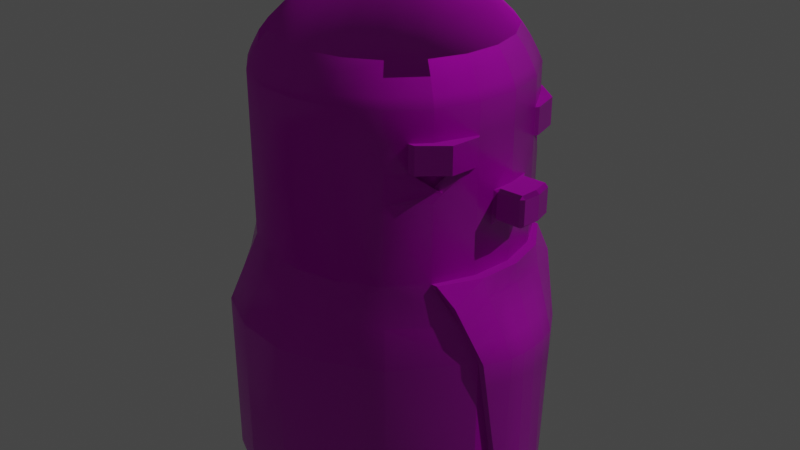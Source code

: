 # Source: statue.blend  (saved by Blender 2.92.15; exported with 4.5.12 LTS)
import bpy
from mathutils import Matrix  # noqa: F401  (used for matrix-valued properties, if any)

bpy.ops.wm.read_factory_settings(use_empty=True)
scene = bpy.context.scene
scene.name = 'Scene'

# ---- collections
col_collection = bpy.data.collections.new('Collection'); scene.collection.children.link(col_collection)

# ---- images (referenced by path relative to the original .blend; pixels are not part of the script)
import os
ASSET_DIR = os.environ.get("B2B_ASSET_DIR", "")  # directory of the original .blend (textures are referenced by path, not embedded)
HERE = os.path.dirname(os.path.abspath(__file__))  # packed textures are extracted next to this script under _unpacked/

def load_image(name, relpath, width, height, colorspace="sRGB"):
    """Load a texture the original file referenced (path relative to the .blend, or extracted next to this script)."""
    p = next((c for c in (os.path.join(HERE, relpath), os.path.join(ASSET_DIR, relpath)) if relpath and os.path.exists(c)), "")
    if p:
        img = bpy.data.images.load(p, check_existing=True)
        img.name = name
    else:  # same state as the original file: an image datablock whose file is absent (Cycles renders it pink)
        img = bpy.data.images.new(name, width, height)
        img.source = "FILE"
        img.filepath = "//" + (relpath or name)
    img.colorspace_settings.name = colorspace
    return img
img_rock001_2k_color_jpg = load_image('Rock001_2K_Color.jpg', 'Rock001_2K_Color.jpg', 1024, 1024, 'sRGB')
img_rock001_2k_roughness_jpg = load_image('Rock001_2K_Roughness.jpg', 'Rock001_2K_Roughness.jpg', 1024, 1024, 'Non-Color')
img_rock001_2k_normal_jpg = load_image('Rock001_2K_Normal.jpg', 'Rock001_2K_Normal.jpg', 1024, 1024, 'Non-Color')

# ---- materials (node trees are filled in below, after node groups)
mat_statue = bpy.data.materials.new('Statue')
mat_statue.use_transparent_shadow = False

# ---- node groups
ng_auto_smooth = bpy.data.node_groups.new('Auto Smooth', 'GeometryNodeTree')
_s = ng_auto_smooth.interface.new_socket(name='Geometry', in_out='OUTPUT', socket_type='NodeSocketGeometry')
_s = ng_auto_smooth.interface.new_socket(name='Geometry', in_out='INPUT', socket_type='NodeSocketGeometry')
_s = ng_auto_smooth.interface.new_socket(name='Angle', in_out='INPUT', socket_type='NodeSocketFloat')
_s.subtype = 'ANGLE'
_s.min_value = 0.0
_s.max_value = 3.142
ng_auto_smooth.is_modifier = True
_N = ng_auto_smooth.nodes; _L = ng_auto_smooth.links
n0 = _N.new('NodeGroupOutput'); n0.name = 'Group Output'; n0.location = (480, -100)
n1 = _N.new('NodeGroupInput'); n1.name = 'Group Input'; n1.location = (-420, -300)
n2 = _N.new('NodeGroupInput'); n2.name = 'Group Input.001'; n2.location = (-60, -100)
n3 = _N.new('GeometryNodeSetShadeSmooth'); n3.name = 'Set Shade Smooth'; n3.location = (120, -100)
n3.domain = 'EDGE'
n4 = _N.new('GeometryNodeSetShadeSmooth'); n4.name = 'Set Shade Smooth.001'; n4.location = (300, -100)
n5 = _N.new('GeometryNodeInputMeshEdgeAngle'); n5.name = 'Edge Angle'; n5.location = (-420, -220)
n6 = _N.new('GeometryNodeInputEdgeSmooth'); n6.name = 'Is Edge Smooth'; n6.location = (-60, -160)
n7 = _N.new('GeometryNodeInputShadeSmooth'); n7.name = 'Is Face Smooth'; n7.location = (-240, -340)
n8 = _N.new('FunctionNodeBooleanMath'); n8.name = 'Boolean Math'; n8.location = (-60, -220)
n9 = _N.new('FunctionNodeCompare'); n9.name = 'Compare'; n9.location = (-240, -180)
n9.operation = 'LESS_EQUAL'
_L.new(n5.outputs[0], n9.inputs[0])
_L.new(n4.outputs[0], n0.inputs[0])
_L.new(n1.outputs[1], n9.inputs[1])
_L.new(n9.outputs[0], n8.inputs[0])
_L.new(n7.outputs[0], n8.inputs[1])
_L.new(n2.outputs[0], n3.inputs[0])
_L.new(n6.outputs[0], n3.inputs[1])
_L.new(n3.outputs[0], n4.inputs[0])
_L.new(n8.outputs[0], n3.inputs[2])
n0.is_active_output = True

# ---- material node trees
mat_statue.use_nodes = True; mat_statue.node_tree.nodes.clear()
_N = mat_statue.node_tree.nodes; _L = mat_statue.node_tree.links
n0 = _N.new('NodeFrame'); n0.name = 'Frame'; n0.location = (-1270, 330)
n0.label = 'Mapping'
n0.width = 400
n1 = _N.new('NodeFrame'); n1.name = 'Frame.001'; n1.location = (-627, 530)
n1.label = 'Textures'
n1.width = 357
n2 = _N.new('ShaderNodeOutputMaterial'); n2.name = 'Material Output'; n2.location = (300, 300)
n3 = _N.new('ShaderNodeTexImage'); n3.name = 'Image Texture'; n3.location = (87, -30)
n3.label = 'Base Color'
n3.image = img_rock001_2k_color_jpg
n4 = _N.new('ShaderNodeTexImage'); n4.name = 'Image Texture.001'; n4.location = (87, -310)
n4.label = 'Roughness'
n4.image = img_rock001_2k_roughness_jpg
n5 = _N.new('ShaderNodeTexImage'); n5.name = 'Image Texture.002'; n5.location = (87, -590)
n5.label = 'Normal'
n5.image = img_rock001_2k_normal_jpg
n6 = _N.new('ShaderNodeNormalMap'); n6.name = 'Normal Map'; n6.location = (-240, -60)
n7 = _N.new('ShaderNodeMapping'); n7.name = 'Mapping'; n7.location = (230, -30)
n7.inputs[3].default_value = (3.0, 3.0, 1.0)
n8 = _N.new('NodeReroute'); n8.name = 'Reroute'; n8.location = (37, -485)
n8.width = 16
n8.socket_idname = 'NodeSocketVector'
n9 = _N.new('ShaderNodeTexCoord'); n9.name = 'Texture Coordinate'; n9.location = (30, -30)
n10 = _N.new('ShaderNodeBsdfPrincipled'); n10.name = 'Principled BSDF'; n10.location = (10, 300)
n10.distribution = 'GGX'
n10.subsurface_method = 'BURLEY'
n10.inputs[3].default_value = 1.45
n10.inputs[27].default_value = (0.0, 0.0, 0.0, 1.0)
n10.inputs[28].default_value = 1.0
n3.parent = n1
n4.parent = n1
n5.parent = n1
n7.parent = n0
n8.parent = n1
n9.parent = n0
_L.new(n10.outputs[0], n2.inputs[0])
_L.new(n3.outputs[0], n10.inputs[0])
_L.new(n4.outputs[0], n10.inputs[2])
_L.new(n5.outputs[0], n6.inputs[1])
_L.new(n6.outputs[0], n10.inputs[5])
_L.new(n8.outputs[0], n3.inputs[0])
_L.new(n8.outputs[0], n4.inputs[0])
_L.new(n8.outputs[0], n5.inputs[0])
_L.new(n7.outputs[0], n8.inputs[0])
_L.new(n9.outputs[2], n7.inputs[0])
n2.is_active_output = True

# ---- world
world_world = bpy.data.worlds.new('World'); scene.world = world_world
world_world.use_nodes = True; world_world.node_tree.nodes.clear()
_N = world_world.node_tree.nodes; _L = world_world.node_tree.links
n0 = _N.new('ShaderNodeOutputWorld'); n0.name = 'World Output'; n0.location = (300, 300)
n1 = _N.new('ShaderNodeBackground'); n1.name = 'Background'; n1.location = (10, 300)
n1.inputs[0].default_value = (0.05088, 0.05088, 0.05088, 1.0)
_L.new(n1.outputs[0], n0.inputs[0])
n0.is_active_output = True
world_world.color = (0.05088, 0.05088, 0.05088)
world_world.use_sun_shadow = False
world_world.sun_shadow_jitter_overblur = 0.0

# ---- lights
light_sun = bpy.data.lights.new('Sun', 'SUN')
light_sun.transmission_factor = 0.0
light_sun.energy = 1.0
light_sun.shadow_soft_size = 0.125

# ---- meshes
me_cylinder = bpy.data.meshes.new('Cylinder')
me_cylinder.from_pydata([(-0.07215, 1.154, -1.0), (0.2397, 1.088, -1.0), (0.6745, 0.8989, -1.0), (1.084, 0.4214, -1.0), (-1.098, 0.2324, -1.0), (-0.9866, 0.604, -1.0), (-0.8166, 0.8989, -1.0), (-0.4746, 1.088, -1.0), (0.0, 1.0, 0.7908), (0.309, 0.9511, 0.7908), (0.5878, 0.809, 0.7908), (0.809, 0.5878, 0.7908), (0.9511, 0.309, 0.7908), (-0.9511, 0.309, 0.7908), (-0.809, 0.5878, 0.7908), (-0.5878, 0.809, 0.7908), (-0.309, 0.9511, 0.7908), (0.309, 0.9511, 0.5742), (0.5878, 0.809, 0.5742), (0.809, 0.5878, 0.5742), (0.9511, 0.309, 0.5742), (-0.9511, 0.309, 0.5742), (-0.809, 0.5878, 0.5742), (-0.5878, 0.809, 0.5742), (-0.309, 0.9511, 0.5742), (0.0, 1.0, 0.5742), (1.003e-08, 0.9709, 0.8605), (5.072e-09, 0.9127, 0.9691), (0.282, 0.8681, 0.9691), (0.3, 0.9233, 0.8605), (0.5365, 0.7384, 0.9691), (0.5707, 0.7854, 0.8605), (0.7384, 0.5365, 0.9691), (0.7854, 0.5707, 0.8605), (0.8681, 0.282, 0.9691), (0.9233, 0.3, 0.8605), (-0.8681, 0.282, 0.9691), (-0.9233, 0.3, 0.8605), (-0.7384, 0.5365, 0.9691), (-0.7854, 0.5707, 0.8605), (-0.5365, 0.7384, 0.9691), (-0.5707, 0.7854, 0.8605), (-0.282, 0.8681, 0.9691), (-0.3, 0.9233, 0.8605), (0.309, 0.9511, 0.3733), (0.5878, 0.809, 0.3733), (0.8335, 0.5428, 0.3526), (0.9511, 0.309, 0.3733), (-0.9511, 0.309, 0.3733), (-0.809, 0.5878, 0.3733), (-0.5878, 0.809, 0.3733), (-0.309, 0.9511, 0.3733), (0.0, 1.0, 0.3733), (0.6984, 0.6984, 0.5742), (0.5878, 0.809, 0.4738), (0.6984, 0.6984, 0.3733), (0.6984, 0.6984, 0.4738), (0.7484, 0.6984, 0.5742), (0.929, 0.5485, 0.5742), (0.9678, 0.3349, 0.5742), (0.929, 0.5485, 0.4738), (0.929, 0.5485, 0.3733), (0.9678, 0.3349, 0.3733), (0.7484, 0.6984, 0.3733), (0.7484, 0.6984, 0.4738), (0.809, 0.5878, 0.1609), (0.9511, 0.309, 0.1609), (0.309, 0.9511, 0.1609), (0.5878, 0.809, 0.1609), (-0.9511, 0.309, 0.1609), (-0.809, 0.5878, 0.1609), (-0.5878, 0.809, 0.1609), (-0.309, 0.9511, 0.1609), (0.0, 1.0, 0.1609), (0.9246, 0.364, 0.3526), (0.7348, 0.6707, 0.3526), (0.8406, 0.529, 0.2212), (0.9511, 0.309, 0.2671), (0.88, 0.4484, 0.1609), (0.5878, 0.809, 0.2671), (0.88, 0.4484, 0.2671), (0.849, 0.5177, 0.3696), (0.6366, 0.6505, 0.353), (0.7353, 0.5226, 0.353), (0.7423, 0.5088, 0.2216), (0.8264, 0.3438, 0.353), (0.9511, 0.309, -0.07244), (1.003, 0.1312, 0.1609), (0.9988, 0.1545, 0.1376), (0.9834, 0.1794, 0.1609), (0.9949, 0.1312, -0.07244), (0.9719, 0.1775, -0.09576), (0.9909, 0.1545, -0.04912), (1.173, 0.1312, 0.1609), (1.197, 0.1315, 0.1376), (1.17, 0.1545, 0.1376), (1.173, 0.1312, -0.07244), (1.17, 0.1545, -0.04912), (1.197, 0.1315, -0.04912), (0.309, 0.9511, -0.4195), (0.5878, 0.809, -0.4195), (0.809, 0.5878, -0.4195), (-0.9511, 0.309, -0.4195), (-0.809, 0.5878, -0.4195), (-0.5878, 0.809, -0.4195), (-0.309, 0.9511, -0.4195), (0.0, 1.0, -0.4195), (0.9511, 0.309, -0.4195), (0.9733, 0.1683, -0.4195), (0.2613, 0.8043, 1.056), (-9.599e-09, 0.8457, 1.056), (0.4971, 0.6842, 1.056), (0.6842, 0.4971, 1.056), (0.8043, 0.2613, 1.056), (-0.8043, 0.2613, 1.056), (-0.6842, 0.4971, 1.056), (-0.4971, 0.6842, 1.056), (-0.2613, 0.8043, 1.056), (0.2397, 1.088, -2.3), (0.6745, 0.8989, -2.3), (-0.4746, 1.088, -2.3), (-0.07215, 1.154, -2.3), (-0.8166, 0.8989, -2.3), (1.149, 0.2324, -2.3), (1.171, 0.1171, -2.3), (-0.9866, 0.604, -2.3), (-1.098, 0.2324, -2.3), (1.084, 0.4214, -2.3), (0.8508, 0.5878, -0.4195), (1.128, 0.4214, -1.0), (1.23, 0.2324, -1.0), (1.021, 0.309, -0.4195), (1.252, 0.1171, -1.0), (1.043, 0.1683, -0.4195), (1.194, 0.2324, -2.3), (1.252, 0.1171, -2.3), (1.199, 0.2324, -2.115), (1.204, 0.2324, -1.929), (1.209, 0.2324, -1.743), (1.214, 0.2324, -1.557), (1.22, 0.2324, -1.372), (1.225, 0.2324, -1.186), (1.252, 0.1171, -1.186), (1.252, 0.1171, -1.372), (1.252, 0.1171, -1.557), (1.252, 0.1171, -1.743), (1.252, 0.1171, -1.929), (1.252, 0.1171, -2.115), (1.156, 0.3404, -1.557), (0.2743, 1.02, -0.7098), (1.147, 0.3674, -1.372), (0.6312, 0.854, -0.7098), (0.9347, 0.5462, -0.5647), (0.9844, 0.5046, -0.7098), (1.034, 0.463, -0.8549), (1.138, 0.3944, -1.186), (1.14, 0.2594, -2.115), (-1.024, 0.2707, -0.7098), (1.131, 0.2864, -1.929), (-0.8978, 0.5959, -0.7098), (1.121, 0.3134, -1.743), (-0.7022, 0.854, -0.7098), (1.184, 0.2594, -2.115), (1.112, 0.3404, -1.557), (-0.3918, 1.02, -0.7098), (1.175, 0.2864, -1.929), (1.103, 0.3674, -1.372), (1.166, 0.3134, -1.743), (-0.03607, 1.077, -0.7098), (1.093, 0.3944, -1.186), (0.9738, 0.5462, -0.5647), (1.025, 0.5046, -0.7098), (1.077, 0.463, -0.8549), (1.06, 0.2899, -0.5647), (1.117, 0.2707, -0.7098), (1.174, 0.2516, -0.8549), (1.193, 0.1299, -0.8549), (1.133, 0.1427, -0.7098), (1.074, 0.1555, -0.5647), (0.2086, 0.6419, 1.224), (-1.509e-08, 0.6749, 1.224), (0.3967, 0.546, 1.224), (0.546, 0.3967, 1.224), (0.6419, 0.2086, 1.224), (-0.6419, 0.2086, 1.224), (-0.546, 0.3967, 1.224), (-0.3967, 0.546, 1.224), (-0.2086, 0.6419, 1.224), (0.1169, 0.3624, 1.371), (8.768e-08, 0.381, 1.371), (0.2224, 0.3087, 1.371), (0.3061, 0.225, 1.371), (0.3598, 0.1195, 1.371), (-0.3598, 0.1195, 1.371), (-0.3061, 0.225, 1.371), (-0.2224, 0.3087, 1.371), (-0.1169, 0.3624, 1.371), (-0.07215, -1.154, -1.0), (0.2397, -1.088, -1.0), (0.6745, -0.8989, -1.0), (1.084, -0.4214, -1.0), (-1.098, -0.2324, -1.0), (-0.9866, -0.604, -1.0), (-0.8166, -0.8989, -1.0), (-0.4746, -1.088, -1.0), (0.0, -1.0, 0.7908), (0.309, -0.9511, 0.7908), (0.5878, -0.809, 0.7908), (0.809, -0.5878, 0.7908), (0.9511, -0.309, 0.7908), (-0.9511, -0.309, 0.7908), (-0.809, -0.5878, 0.7908), (-0.5878, -0.809, 0.7908), (-0.309, -0.9511, 0.7908), (0.309, -0.9511, 0.5742), (0.5878, -0.809, 0.5742), (0.809, -0.5878, 0.5742), (0.9511, -0.309, 0.5742), (-0.9511, -0.309, 0.5742), (-0.809, -0.5878, 0.5742), (-0.5878, -0.809, 0.5742), (-0.309, -0.9511, 0.5742), (0.0, -1.0, 0.5742), (1.003e-08, -0.9709, 0.8605), (5.072e-09, -0.9127, 0.9691), (0.282, -0.8681, 0.9691), (0.3, -0.9233, 0.8605), (0.5365, -0.7384, 0.9691), (0.5707, -0.7854, 0.8605), (0.7384, -0.5365, 0.9691), (0.7854, -0.5707, 0.8605), (0.8681, -0.282, 0.9691), (0.9233, -0.3, 0.8605), (-0.8681, -0.282, 0.9691), (-0.9233, -0.3, 0.8605), (-0.7384, -0.5365, 0.9691), (-0.7854, -0.5707, 0.8605), (-0.5365, -0.7384, 0.9691), (-0.5707, -0.7854, 0.8605), (-0.282, -0.8681, 0.9691), (-0.3, -0.9233, 0.8605), (0.309, -0.9511, 0.3733), (0.5878, -0.809, 0.3733), (0.8335, -0.5428, 0.3526), (0.9511, -0.309, 0.3733), (-0.9511, -0.309, 0.3733), (-0.809, -0.5878, 0.3733), (-0.5878, -0.809, 0.3733), (-0.309, -0.9511, 0.3733), (0.0, -1.0, 0.3733), (0.6984, -0.6984, 0.5742), (0.5878, -0.809, 0.4738), (0.6984, -0.6984, 0.3733), (0.6984, -0.6984, 0.4738), (0.7484, -0.6984, 0.5742), (0.929, -0.5485, 0.5742), (0.9678, -0.3349, 0.5742), (0.929, -0.5485, 0.4738), (0.929, -0.5485, 0.3733), (0.9678, -0.3349, 0.3733), (0.7484, -0.6984, 0.3733), (0.7484, -0.6984, 0.4738), (0.809, -0.5878, 0.1609), (0.9511, -0.309, 0.1609), (0.309, -0.9511, 0.1609), (0.5878, -0.809, 0.1609), (-0.9511, -0.309, 0.1609), (-0.809, -0.5878, 0.1609), (-0.5878, -0.809, 0.1609), (-0.309, -0.9511, 0.1609), (0.0, -1.0, 0.1609), (0.9246, -0.364, 0.3526), (0.7348, -0.6707, 0.3526), (0.8406, -0.529, 0.2212), (0.9511, -0.309, 0.2671), (0.88, -0.4484, 0.1609), (0.5878, -0.809, 0.2671), (0.88, -0.4484, 0.2671), (0.849, -0.5177, 0.3696), (0.6366, -0.6505, 0.353), (0.7353, -0.5226, 0.353), (0.7423, -0.5088, 0.2216), (0.8264, -0.3438, 0.353), (0.9511, -0.309, -0.07244), (1.003, -0.1312, 0.1609), (0.9988, -0.1545, 0.1376), (0.9834, -0.1794, 0.1609), (0.9949, -0.1312, -0.07244), (0.9719, -0.1775, -0.09576), (0.9909, -0.1545, -0.04912), (1.173, -0.1312, 0.1609), (1.197, -0.1315, 0.1376), (1.17, -0.1545, 0.1376), (1.173, -0.1312, -0.07244), (1.17, -0.1545, -0.04912), (1.197, -0.1315, -0.04912), (0.309, -0.9511, -0.4195), (0.5878, -0.809, -0.4195), (0.809, -0.5878, -0.4195), (-0.9511, -0.309, -0.4195), (-0.809, -0.5878, -0.4195), (-0.5878, -0.809, -0.4195), (-0.309, -0.9511, -0.4195), (0.0, -1.0, -0.4195), (0.9511, -0.309, -0.4195), (0.9733, -0.1683, -0.4195), (0.2613, -0.8043, 1.056), (-9.599e-09, -0.8457, 1.056), (0.4971, -0.6842, 1.056), (0.6842, -0.4971, 1.056), (0.8043, -0.2613, 1.056), (-0.8043, -0.2613, 1.056), (-0.6842, -0.4971, 1.056), (-0.4971, -0.6842, 1.056), (-0.2613, -0.8043, 1.056), (0.2397, -1.088, -2.3), (0.6745, -0.8989, -2.3), (-0.4746, -1.088, -2.3), (-0.07215, -1.154, -2.3), (-0.8166, -0.8989, -2.3), (1.149, -0.2324, -2.3), (1.171, -0.1171, -2.3), (-0.9866, -0.604, -2.3), (-1.098, -0.2324, -2.3), (1.084, -0.4214, -2.3), (0.8508, -0.5878, -0.4195), (1.128, -0.4214, -1.0), (1.23, -0.2324, -1.0), (1.021, -0.309, -0.4195), (1.252, -0.1171, -1.0), (1.043, -0.1683, -0.4195), (1.194, -0.2324, -2.3), (1.252, -0.1171, -2.3), (1.199, -0.2324, -2.115), (1.204, -0.2324, -1.929), (1.209, -0.2324, -1.743), (1.214, -0.2324, -1.557), (1.22, -0.2324, -1.372), (1.225, -0.2324, -1.186), (1.252, -0.1171, -1.186), (1.252, -0.1171, -1.372), (1.252, -0.1171, -1.557), (1.252, -0.1171, -1.743), (1.252, -0.1171, -1.929), (1.252, -0.1171, -2.115), (1.156, -0.3404, -1.557), (0.2743, -1.02, -0.7098), (1.147, -0.3674, -1.372), (0.6312, -0.854, -0.7098), (0.9347, -0.5462, -0.5647), (0.9844, -0.5046, -0.7098), (1.034, -0.463, -0.8549), (1.138, -0.3944, -1.186), (1.14, -0.2594, -2.115), (-1.024, -0.2707, -0.7098), (1.131, -0.2864, -1.929), (-0.8978, -0.5959, -0.7098), (1.121, -0.3134, -1.743), (-0.7022, -0.854, -0.7098), (1.184, -0.2594, -2.115), (1.112, -0.3404, -1.557), (-0.3918, -1.02, -0.7098), (1.175, -0.2864, -1.929), (1.103, -0.3674, -1.372), (1.166, -0.3134, -1.743), (-0.03607, -1.077, -0.7098), (1.093, -0.3944, -1.186), (0.9738, -0.5462, -0.5647), (1.025, -0.5046, -0.7098), (1.077, -0.463, -0.8549), (1.06, -0.2899, -0.5647), (1.117, -0.2707, -0.7098), (1.174, -0.2516, -0.8549), (1.193, -0.1299, -0.8549), (1.133, -0.1427, -0.7098), (1.074, -0.1555, -0.5647), (1.179, 0.0, -1.0), (0.8457, 0.0, 1.056), (-1.155, 0.0, -1.0), (-0.8457, 0.0, 1.056), (1.0, 0.0, 0.7908), (-1.0, 0.0, 0.7908), (1.0, 0.0, 0.5742), (-1.0, 0.0, 0.5742), (0.9127, 0.0, 0.9691), (0.9709, 0.0, 0.8605), (-0.9127, 0.0, 0.9691), (-0.9709, 0.0, 0.8605), (1.0, 0.0, 0.3733), (-1.0, 0.0, 0.3733), (-1.0, 0.0, 0.1609), (1.0, 0.0, 0.1609), (1.0, 0.0, -0.07244), (1.19, 0.0, 0.1609), (1.217, 0.0, 0.1351), (1.19, 0.0, -0.07244), (1.217, 0.0, -0.05258), (-1.0, 0.0, -0.4195), (1.0, 0.0, -0.4195), (-1.155, 0.0, -2.3), (1.179, 0.0, -2.3), (1.26, 0.0, -1.0), (1.07, 0.0, -0.4195), (1.26, 0.0, -2.3), (1.179, 0.0, -1.186), (1.179, 0.0, -1.372), (1.179, 0.0, -1.557), (1.179, 0.0, -1.743), (1.179, 0.0, -1.929), (1.179, 0.0, -2.115), (1.26, 0.0, -1.186), (1.26, 0.0, -1.372), (1.26, 0.0, -1.557), (1.26, 0.0, -1.743), (1.26, 0.0, -1.929), (1.26, 0.0, -2.115), (-1.077, 0.0, -0.7098), (1.078, 0.0, -0.7098), (1.129, 0.0, -0.8549), (1.086, 0.0, -0.5647), (1.144, 0.0, -0.7098), (1.202, 0.0, -0.8549), (0.658, 0.0, 1.224), (-0.658, 0.0, 1.224), (0.2086, -0.6419, 1.224), (-1.509e-08, -0.6749, 1.224), (0.3967, -0.546, 1.224), (0.546, -0.3967, 1.224), (0.6419, -0.2086, 1.224), (-0.6419, -0.2086, 1.224), (-0.546, -0.3967, 1.224), (-0.3967, -0.546, 1.224), (-0.2086, -0.6419, 1.224), (0.3688, 0.0, 1.371), (-0.3688, 0.0, 1.371), (0.1169, -0.3624, 1.371), (8.768e-08, -0.381, 1.371), (0.2224, -0.3087, 1.371), (0.3061, -0.225, 1.371), (0.3598, -0.1195, 1.371), (-0.3598, -0.1195, 1.371), (-0.3061, -0.225, 1.371), (-0.2224, -0.3087, 1.371), (-0.1169, -0.3624, 1.371)], [], [(27, 110, 109, 28), (28, 109, 111, 30), (30, 111, 112, 32), (32, 112, 113, 34), (34, 113, 377, 384), (386, 379, 114, 36), (36, 114, 115, 38), (38, 115, 116, 40), (40, 116, 117, 42), (42, 117, 110, 27), (24, 16, 8, 25), (23, 15, 16, 24), (22, 14, 15, 23), (21, 13, 14, 22), (383, 381, 13, 21), (20, 12, 380, 382), (19, 11, 12, 20), (18, 10, 11, 19, 53), (17, 9, 10, 18), (25, 8, 9, 17), (52, 25, 17, 44), (44, 17, 18, 54, 45), (47, 20, 382, 388), (389, 383, 21, 48), (48, 21, 22, 49), (49, 22, 23, 50), (50, 23, 24, 51), (51, 24, 25, 52), (16, 43, 26, 8), (43, 42, 27, 26), (15, 41, 43, 16), (41, 40, 42, 43), (14, 39, 41, 15), (39, 38, 40, 41), (13, 37, 39, 14), (37, 36, 38, 39), (381, 387, 37, 13), (387, 386, 36, 37), (12, 35, 385, 380), (35, 34, 384, 385), (11, 33, 35, 12), (33, 32, 34, 35), (10, 31, 33, 11), (31, 30, 32, 33), (9, 29, 31, 10), (29, 28, 30, 31), (8, 26, 29, 9), (26, 27, 28, 29), (72, 51, 52, 73), (71, 50, 51, 72), (70, 49, 50, 71), (69, 48, 49, 70), (390, 389, 48, 69), (80, 74, 47, 77), (74, 76, 84, 85), (67, 44, 45, 79, 68), (73, 52, 44, 67), (45, 54, 56, 55), (54, 18, 53, 56), (20, 47, 62, 59), (56, 53, 57, 64), (64, 57, 58, 60), (61, 60, 58, 59, 62), (63, 64, 60, 61), (53, 19, 58, 57), (47, 74, 46, 81), (19, 20, 59, 58), (81, 55, 63, 61), (55, 56, 64, 63), (101, 65, 78, 66, 86, 107), (108, 91, 392, 398), (106, 73, 67, 99), (99, 67, 68, 100), (397, 390, 69, 102), (102, 69, 70, 103), (103, 70, 71, 104), (104, 71, 72, 105), (105, 72, 73, 106), (100, 68, 65, 101), (78, 80, 77, 66), (65, 76, 80, 78), (46, 74, 85, 83), (79, 45, 55, 75, 76), (80, 76, 74), (68, 79, 76, 65), (46, 75, 55, 81), (62, 47, 81, 61), (84, 82, 83), (84, 83, 85), (76, 75, 82, 84), (75, 46, 83, 82), (392, 90, 96, 395), (98, 94, 394, 396), (92, 88, 95, 97), (86, 66, 89, 91), (107, 86, 91, 108), (87, 391, 393, 93), (87, 88, 89), (90, 91, 92), (93, 94, 95), (96, 97, 98), (89, 391, 87), (90, 392, 91), (88, 92, 91, 89), (93, 393, 394, 94), (98, 396, 395, 96), (94, 98, 97, 95), (95, 88, 87, 93), (92, 97, 96, 90), (66, 77, 47, 388, 391, 89), (123, 156, 162, 134), (151, 100, 101, 152, 153), (164, 105, 106, 168), (161, 104, 105, 164), (159, 103, 104, 161), (157, 102, 103, 159), (416, 397, 102, 157), (149, 99, 100, 151), (152, 101, 128, 170), (169, 3, 129, 155), (180, 179, 109, 110), (179, 181, 111, 109), (181, 182, 112, 111), (182, 183, 113, 112), (183, 422, 377, 113), (423, 184, 114, 379), (184, 185, 115, 114), (185, 186, 116, 115), (186, 187, 117, 116), (187, 180, 110, 117), (2, 3, 127, 119), (0, 1, 118, 121), (124, 123, 134, 135), (101, 107, 131, 128), (378, 4, 126, 399), (4, 5, 125, 126), (5, 6, 122, 125), (400, 124, 135, 403), (6, 7, 120, 122), (7, 0, 121, 120), (1, 2, 119, 118), (127, 3, 169, 166, 163, 160, 158, 156, 123), (173, 131, 133, 178), (178, 133, 402, 419), (170, 128, 131, 173), (162, 136, 134), (147, 415, 403, 135), (136, 147, 135, 134), (107, 108, 133, 131), (108, 398, 402, 133), (130, 132, 142, 141), (141, 142, 143, 140), (140, 143, 144, 139), (139, 144, 145, 138), (138, 145, 146, 137), (137, 146, 147, 136), (132, 401, 410, 142), (142, 410, 411, 143), (143, 411, 412, 144), (144, 412, 413, 145), (145, 413, 414, 146), (146, 414, 415, 147), (129, 172, 175, 130), (172, 171, 174, 175), (171, 170, 173, 174), (132, 176, 421, 401), (176, 177, 420, 421), (177, 178, 419, 420), (130, 175, 176, 132), (175, 174, 177, 176), (174, 173, 178, 177), (148, 139, 138, 167), (168, 106, 99, 149), (3, 154, 172, 129), (154, 153, 171, 172), (153, 152, 170, 171), (1, 149, 151, 2), (150, 140, 139, 148), (378, 416, 157, 4), (155, 141, 140, 150), (4, 157, 159, 5), (129, 130, 141, 155), (5, 159, 161, 6), (166, 169, 155, 150), (6, 161, 164, 7), (163, 166, 150, 148), (7, 164, 168, 0), (160, 163, 148, 167), (165, 137, 136, 162), (2, 151, 153, 154, 3), (158, 160, 167, 165), (167, 138, 137, 165), (156, 158, 165, 162), (0, 168, 149, 1), (183, 182, 191, 192), (185, 184, 193, 194), (180, 187, 196, 189), (182, 181, 190, 191), (184, 423, 434, 193), (187, 186, 195, 196), (181, 179, 188, 190), (422, 183, 192, 433), (186, 185, 194, 195), (179, 180, 189, 188), (189, 196, 195, 194, 193, 434, 433, 192, 191, 190, 188), (224, 225, 306, 307), (225, 227, 308, 306), (227, 229, 309, 308), (229, 231, 310, 309), (231, 384, 377, 310), (386, 233, 311, 379), (233, 235, 312, 311), (235, 237, 313, 312), (237, 239, 314, 313), (239, 224, 307, 314), (221, 222, 205, 213), (220, 221, 213, 212), (219, 220, 212, 211), (218, 219, 211, 210), (383, 218, 210, 381), (217, 382, 380, 209), (216, 217, 209, 208), (215, 250, 216, 208, 207), (214, 215, 207, 206), (222, 214, 206, 205), (249, 241, 214, 222), (241, 242, 251, 215, 214), (244, 388, 382, 217), (389, 245, 218, 383), (245, 246, 219, 218), (246, 247, 220, 219), (247, 248, 221, 220), (248, 249, 222, 221), (213, 205, 223, 240), (240, 223, 224, 239), (212, 213, 240, 238), (238, 240, 239, 237), (211, 212, 238, 236), (236, 238, 237, 235), (210, 211, 236, 234), (234, 236, 235, 233), (381, 210, 234, 387), (387, 234, 233, 386), (209, 380, 385, 232), (232, 385, 384, 231), (208, 209, 232, 230), (230, 232, 231, 229), (207, 208, 230, 228), (228, 230, 229, 227), (206, 207, 228, 226), (226, 228, 227, 225), (205, 206, 226, 223), (223, 226, 225, 224), (269, 270, 249, 248), (268, 269, 248, 247), (267, 268, 247, 246), (266, 267, 246, 245), (390, 266, 245, 389), (277, 274, 244, 271), (271, 282, 281, 273), (264, 265, 276, 242, 241), (270, 264, 241, 249), (242, 252, 253, 251), (251, 253, 250, 215), (217, 256, 259, 244), (253, 261, 254, 250), (261, 257, 255, 254), (258, 259, 256, 255, 257), (260, 258, 257, 261), (250, 254, 255, 216), (244, 278, 243, 271), (216, 255, 256, 217), (278, 258, 260, 252), (252, 260, 261, 253), (298, 304, 283, 263, 275, 262), (305, 398, 392, 288), (303, 296, 264, 270), (296, 297, 265, 264), (397, 299, 266, 390), (299, 300, 267, 266), (300, 301, 268, 267), (301, 302, 269, 268), (302, 303, 270, 269), (297, 298, 262, 265), (275, 263, 274, 277), (262, 275, 277, 273), (243, 280, 282, 271), (276, 273, 272, 252, 242), (277, 271, 273), (265, 262, 273, 276), (243, 278, 252, 272), (259, 258, 278, 244), (281, 280, 279), (281, 282, 280), (273, 281, 279, 272), (272, 279, 280, 243), (392, 395, 293, 287), (295, 396, 394, 291), (289, 294, 292, 285), (283, 288, 286, 263), (304, 305, 288, 283), (284, 290, 393, 391), (284, 286, 285), (287, 289, 288), (290, 292, 291), (293, 295, 294), (286, 284, 391), (287, 288, 392), (285, 286, 288, 289), (290, 291, 394, 393), (295, 293, 395, 396), (291, 292, 294, 295), (292, 290, 284, 285), (289, 287, 293, 294), (263, 286, 391, 388, 244, 274), (320, 331, 359, 353), (348, 350, 349, 298, 297), (361, 365, 303, 302), (358, 361, 302, 301), (356, 358, 301, 300), (354, 356, 300, 299), (416, 354, 299, 397), (346, 348, 297, 296), (349, 367, 325, 298), (366, 352, 326, 200), (425, 307, 306, 424), (424, 306, 308, 426), (426, 308, 309, 427), (427, 309, 310, 428), (428, 310, 377, 422), (423, 379, 311, 429), (429, 311, 312, 430), (430, 312, 313, 431), (431, 313, 314, 432), (432, 314, 307, 425), (199, 316, 324, 200), (197, 318, 315, 198), (321, 332, 331, 320), (298, 325, 328, 304), (378, 399, 323, 201), (201, 323, 322, 202), (202, 322, 319, 203), (400, 403, 332, 321), (203, 319, 317, 204), (204, 317, 318, 197), (198, 315, 316, 199), (324, 320, 353, 355, 357, 360, 363, 366, 200), (370, 375, 330, 328), (375, 419, 402, 330), (367, 370, 328, 325), (359, 331, 333), (344, 332, 403, 415), (333, 331, 332, 344), (304, 328, 330, 305), (305, 330, 402, 398), (327, 338, 339, 329), (338, 337, 340, 339), (337, 336, 341, 340), (336, 335, 342, 341), (335, 334, 343, 342), (334, 333, 344, 343), (329, 339, 410, 401), (339, 340, 411, 410), (340, 341, 412, 411), (341, 342, 413, 412), (342, 343, 414, 413), (343, 344, 415, 414), (326, 327, 372, 369), (369, 372, 371, 368), (368, 371, 370, 367), (329, 401, 421, 373), (373, 421, 420, 374), (374, 420, 419, 375), (327, 329, 373, 372), (372, 373, 374, 371), (371, 374, 375, 370), (345, 364, 335, 336), (365, 346, 296, 303), (200, 326, 369, 351), (351, 369, 368, 350), (350, 368, 367, 349), (198, 199, 348, 346), (347, 345, 336, 337), (378, 201, 354, 416), (352, 347, 337, 338), (201, 202, 356, 354), (326, 352, 338, 327), (202, 203, 358, 356), (363, 347, 352, 366), (203, 204, 361, 358), (360, 345, 347, 363), (204, 197, 365, 361), (357, 364, 345, 360), (362, 359, 333, 334), (199, 200, 351, 350, 348), (355, 362, 364, 357), (364, 362, 334, 335), (353, 359, 362, 355), (197, 198, 346, 365), (391, 392, 396, 394), (391, 394, 393), (396, 392, 395), (418, 376, 401, 421), (409, 400, 403, 415), (376, 404, 410, 401), (404, 405, 411, 410), (405, 406, 412, 411), (406, 407, 413, 412), (407, 408, 414, 413), (408, 409, 415, 414), (417, 418, 421, 420), (398, 417, 420, 419, 402), (428, 439, 438, 427), (430, 441, 440, 429), (425, 436, 443, 432), (427, 438, 437, 426), (429, 440, 434, 423), (432, 443, 442, 431), (426, 437, 435, 424), (422, 433, 439, 428), (431, 442, 441, 430), (424, 435, 436, 425), (423, 434, 433, 422), (436, 435, 437, 438, 439, 433, 434, 440, 441, 442, 443), (119, 127, 123, 124, 400, 321, 320, 324, 316, 315, 318, 317, 319, 322, 323, 399, 126, 125, 122, 120, 121, 118)])
me_cylinder.polygons.foreach_set('use_smooth', [1, 1, 1, 1, 1, 1, 1, 1, 1, 1, 1, 1, 1, 1, 1, 1, 1, 1, 1, 1, 1, 1, 1, 1, 1, 1, 1, 1, 1, 1, 1, 1, 1, 1, 1, 1, 1, 1, 1, 1, 1, 1, 1, 1, 1, 1, 1, 1, 1, 1, 1, 1, 1, 1, 0, 1, 1, 1, 1, 0, 0, 0, 0, 0, 0, 0, 0, 0, 0, 1, 1, 1, 1, 1, 1, 1, 1, 1, 1, 1, 1, 0, 1, 0, 1, 0, 0, 0, 0, 0, 0, 0, 0, 0, 1, 1, 0, 0, 0, 0, 0, 0, 0, 0, 0, 0, 0, 0, 0, 1, 0, 1, 1, 1, 1, 1, 1, 1, 1, 0, 1, 1, 1, 1, 1, 1, 1, 1, 1, 1, 1, 1, 0, 0, 1, 1, 1, 0, 1, 1, 1, 0, 1, 1, 1, 1, 1, 1, 0, 0, 1, 1, 1, 1, 1, 1, 1, 1, 1, 1, 1, 1, 1, 1, 1, 1, 1, 1, 1, 1, 1, 1, 1, 0, 0, 0, 1, 1, 1, 1, 1, 1, 1, 0, 1, 0, 1, 0, 1, 1, 0, 1, 0, 1, 1, 1, 1, 1, 1, 1, 1, 1, 1, 1, 0, 1, 1, 1, 1, 1, 1, 1, 1, 1, 1, 1, 1, 1, 1, 1, 1, 1, 1, 1, 1, 1, 1, 1, 1, 1, 1, 1, 1, 1, 1, 1, 1, 1, 1, 1, 1, 1, 1, 1, 1, 1, 1, 1, 1, 1, 1, 1, 1, 1, 1, 1, 1, 1, 1, 0, 1, 1, 1, 1, 0, 0, 0, 0, 0, 0, 0, 0, 0, 0, 1, 1, 1, 1, 1, 1, 1, 1, 1, 1, 1, 1, 0, 1, 0, 1, 0, 0, 0, 0, 0, 0, 0, 0, 0, 1, 1, 0, 0, 0, 0, 0, 0, 0, 0, 0, 0, 0, 0, 0, 1, 0, 1, 1, 1, 1, 1, 1, 1, 1, 0, 1, 1, 1, 1, 1, 1, 1, 1, 1, 1, 1, 1, 0, 0, 1, 1, 1, 0, 1, 1, 1, 0, 1, 1, 1, 1, 1, 1, 0, 0, 1, 1, 1, 1, 1, 1, 1, 1, 1, 1, 1, 1, 1, 1, 1, 1, 1, 1, 1, 1, 1, 1, 1, 0, 0, 0, 1, 1, 1, 1, 1, 1, 1, 0, 1, 0, 1, 0, 1, 1, 0, 1, 0, 1, 0, 0, 0, 0, 0, 0, 0, 0, 0, 0, 0, 0, 0, 1, 1, 1, 1, 1, 1, 1, 1, 1, 1, 0, 0, 1])
_uv = me_cylinder.uv_layers.new(name='UVMap')
_uv.uv.foreach_set('vector', [0.3774, 0.7923, 0.3774, 0.8161, 0.4486, 0.8161, 0.4542, 0.7923, 0.4542, 0.7923, 0.4486, 0.8161, 0.5128, 0.8161, 0.5235, 0.7923, 0.5235, 0.7011, 0.5128, 0.6864, 0.5638, 0.6354, 0.5785, 0.6461, 0.6461, 0.7923, 0.6354, 0.8161, 0.5712, 0.8161, 0.5768, 0.7923, 0.5768, 0.7923, 0.5712, 0.8161, 0.5, 0.8161, 0.5, 0.7923, 0.5, 0.7923, 0.5, 0.8161, 0.5712, 0.8161, 0.5768, 0.7923, 0.5768, 0.7923, 0.5712, 0.8161, 0.6354, 0.8161, 0.6461, 0.7923, 0.1762, 0.6461, 0.191, 0.6354, 0.242, 0.6864, 0.2312, 0.7012, 0.2312, 0.7923, 0.242, 0.8161, 0.3062, 0.8161, 0.3005, 0.7923, 0.3005, 0.7923, 0.3062, 0.8161, 0.3774, 0.8161, 0.3774, 0.7923, 0.2932, 0.6847, 0.2932, 0.7437, 0.3774, 0.7437, 0.3774, 0.6847, 0.2173, 0.6847, 0.2173, 0.7437, 0.2932, 0.7437, 0.2932, 0.6847, 0.157, 0.6847, 0.157, 0.7437, 0.2173, 0.7437, 0.2173, 0.6847, 0.5842, 0.6847, 0.5842, 0.7437, 0.6601, 0.7437, 0.6601, 0.6847, 0.5, 0.6847, 0.5, 0.7437, 0.5842, 0.7437, 0.5842, 0.6847, 0.5842, 0.6847, 0.5842, 0.7437, 0.5, 0.7437, 0.5, 0.6847, 0.6601, 0.6847, 0.6601, 0.7437, 0.5842, 0.7437, 0.5842, 0.6847, 0.5375, 0.6847, 0.5375, 0.7437, 0.5978, 0.7437, 0.5978, 0.6847, 0.5676, 0.6847, 0.4616, 0.6847, 0.4616, 0.7437, 0.5375, 0.7437, 0.5375, 0.6847, 0.3774, 0.6847, 0.3774, 0.7437, 0.4616, 0.7437, 0.4616, 0.6847, 0.3774, 0.63, 0.3774, 0.6847, 0.4616, 0.6847, 0.4616, 0.63, 0.4616, 0.63, 0.4616, 0.6847, 0.5375, 0.6847, 0.5375, 0.6574, 0.5375, 0.63, 0.5842, 0.63, 0.5842, 0.6847, 0.5, 0.6847, 0.5, 0.63, 0.5, 0.63, 0.5, 0.6847, 0.5842, 0.6847, 0.5842, 0.63, 0.5842, 0.63, 0.5842, 0.6847, 0.6601, 0.6847, 0.6601, 0.63, 0.157, 0.63, 0.157, 0.6847, 0.2173, 0.6847, 0.2173, 0.63, 0.2173, 0.63, 0.2173, 0.6847, 0.2932, 0.6847, 0.2932, 0.63, 0.2932, 0.63, 0.2932, 0.6847, 0.3774, 0.6847, 0.3774, 0.63, 0.2932, 0.7437, 0.2957, 0.7627, 0.3774, 0.7627, 0.3774, 0.7437, 0.2957, 0.7627, 0.3005, 0.7923, 0.3774, 0.7923, 0.3774, 0.7627, 0.2173, 0.7437, 0.2219, 0.7627, 0.2957, 0.7627, 0.2932, 0.7437, 0.2219, 0.7627, 0.2312, 0.7923, 0.3005, 0.7923, 0.2957, 0.7627, 0.157, 0.7437, 0.1634, 0.7627, 0.2219, 0.7627, 0.2173, 0.7437, 0.1634, 0.7627, 0.1762, 0.7923, 0.2312, 0.7923, 0.2219, 0.7627, 0.5842, 0.7437, 0.5817, 0.7627, 0.6555, 0.7627, 0.6601, 0.7437, 0.5817, 0.7627, 0.5768, 0.7923, 0.6461, 0.7923, 0.6555, 0.7627, 0.5, 0.7437, 0.5, 0.7627, 0.5817, 0.7627, 0.5842, 0.7437, 0.5, 0.7627, 0.5, 0.7923, 0.5768, 0.7923, 0.5817, 0.7627, 0.5842, 0.7437, 0.5817, 0.7627, 0.5, 0.7627, 0.5, 0.7437, 0.5817, 0.7627, 0.5768, 0.7923, 0.5, 0.7923, 0.5, 0.7627, 0.6601, 0.7437, 0.6555, 0.7627, 0.5817, 0.7627, 0.5842, 0.7437, 0.6555, 0.7627, 0.6461, 0.7923, 0.5768, 0.7923, 0.5817, 0.7627, 0.5375, 0.7437, 0.5328, 0.7627, 0.5913, 0.7627, 0.5978, 0.7437, 0.5328, 0.7627, 0.5235, 0.7923, 0.5785, 0.7923, 0.5913, 0.7627, 0.4616, 0.7437, 0.4591, 0.7627, 0.5328, 0.7627, 0.5375, 0.7437, 0.4591, 0.7627, 0.4542, 0.7923, 0.5235, 0.7923, 0.5328, 0.7627, 0.3774, 0.7437, 0.3774, 0.7627, 0.4591, 0.7627, 0.4616, 0.7437, 0.3774, 0.7627, 0.3774, 0.7923, 0.4542, 0.7923, 0.4591, 0.7627, 0.2932, 0.5721, 0.2932, 0.63, 0.3774, 0.63, 0.3774, 0.5721, 0.2173, 0.5721, 0.2173, 0.63, 0.2932, 0.63, 0.2932, 0.5721, 0.157, 0.5721, 0.157, 0.63, 0.2173, 0.63, 0.2173, 0.5721, 0.5842, 0.5721, 0.5842, 0.63, 0.6601, 0.63, 0.6601, 0.5721, 0.5, 0.5721, 0.5, 0.63, 0.5842, 0.63, 0.5842, 0.5721, 0.6221, 0.6011, 0.5992, 0.6243, 0.5842, 0.63, 0.5842, 0.6011, 0.6293, 0.5992, 0.6064, 0.6441, 0.5796, 0.6386, 0.6025, 0.5937, 0.4616, 0.5721, 0.4616, 0.63, 0.5375, 0.63, 0.5375, 0.6011, 0.5375, 0.5721, 0.3774, 0.5721, 0.3774, 0.63, 0.4616, 0.63, 0.4616, 0.5721, 0.7204, 0.63, 0.7204, 0.6574, 0.6903, 0.6574, 0.6903, 0.63, 0.7204, 0.6574, 0.7204, 0.6847, 0.6903, 0.6847, 0.6903, 0.6574, 0.5842, 0.6847, 0.5842, 0.63, 0.5912, 0.63, 0.5912, 0.6847, 0.5676, 0.6574, 0.5676, 0.6847, 0.5813, 0.6847, 0.5813, 0.6574, 0.5813, 0.6574, 0.5813, 0.6847, 0.6304, 0.6847, 0.6304, 0.6574, 0.6494, 0.63, 0.6494, 0.6574, 0.6494, 0.6847, 0.5912, 0.6847, 0.5912, 0.63, 0.5813, 0.63, 0.5813, 0.6574, 0.6304, 0.6574, 0.6304, 0.63, 0.5676, 0.6903, 0.5978, 0.6601, 0.6304, 0.6494, 0.5813, 0.6903, 0.5842, 0.63, 0.5992, 0.6243, 0.6479, 0.6243, 0.641, 0.629, 0.5978, 0.6601, 0.6365, 0.5842, 0.641, 0.5912, 0.6304, 0.6494, 0.6087, 0.641, 0.5676, 0.6903, 0.5813, 0.6903, 0.6304, 0.6494, 0.5676, 0.63, 0.5676, 0.6574, 0.5813, 0.6574, 0.5813, 0.63, 0.6601, 0.414, 0.6601, 0.5721, 0.6221, 0.5721, 0.5842, 0.5721, 0.5842, 0.5086, 0.5842, 0.414, 0.5459, 0.414, 0.5484, 0.5022, 0.5, 0.5086, 0.5, 0.414, 0.3774, 0.414, 0.3774, 0.5721, 0.4616, 0.5721, 0.4616, 0.414, 0.4616, 0.414, 0.4616, 0.5721, 0.5375, 0.5721, 0.5375, 0.414, 0.5, 0.414, 0.5, 0.5721, 0.5842, 0.5721, 0.5842, 0.414, 0.5842, 0.414, 0.5842, 0.5721, 0.6601, 0.5721, 0.6601, 0.414, 0.157, 0.414, 0.157, 0.5721, 0.2173, 0.5721, 0.2173, 0.414, 0.2173, 0.414, 0.2173, 0.5721, 0.2932, 0.5721, 0.2932, 0.414, 0.2932, 0.414, 0.2932, 0.5721, 0.3774, 0.5721, 0.3774, 0.414, 0.5375, 0.414, 0.5375, 0.5721, 0.5978, 0.5721, 0.5978, 0.414, 0.6221, 0.5721, 0.6221, 0.6011, 0.5842, 0.6011, 0.5842, 0.5721, 0.6601, 0.5721, 0.6441, 0.5886, 0.6221, 0.6011, 0.6221, 0.5721, 0.6044, 0.6479, 0.6293, 0.5992, 0.6025, 0.5937, 0.5777, 0.6424, 0.7204, 0.6011, 0.7204, 0.63, 0.6903, 0.63, 0.6827, 0.6243, 0.6441, 0.5886, 0.6221, 0.6011, 0.6441, 0.5886, 0.5992, 0.6243, 0.7204, 0.5721, 0.7204, 0.6011, 0.6441, 0.5886, 0.6601, 0.5721, 0.6479, 0.6243, 0.6827, 0.6243, 0.6903, 0.63, 0.641, 0.629, 0.641, 0.5912, 0.6365, 0.5842, 0.6087, 0.641, 0.6304, 0.6494, 0.6386, 0.5887, 0.6772, 0.6245, 0.6424, 0.6245, 0.6386, 0.5887, 0.6424, 0.6245, 0.5937, 0.6245, 0.6064, 0.6441, 0.5776, 0.6827, 0.5508, 0.6772, 0.5796, 0.6386, 0.5776, 0.6827, 0.6044, 0.6479, 0.5777, 0.6424, 0.5508, 0.6772, 0.6498, 0.5, 0.6484, 0.5357, 0.6969, 0.5357, 0.7016, 0.5, 0.5358, 0.5149, 0.5358, 0.5658, 0.5, 0.5651, 0.5, 0.514, 0.6473, 0.5149, 0.6495, 0.5658, 0.696, 0.5658, 0.696, 0.5149, 0.5842, 0.5086, 0.5842, 0.5721, 0.5489, 0.5721, 0.5484, 0.5022, 0.5842, 0.414, 0.5842, 0.5086, 0.5484, 0.5022, 0.5459, 0.414, 0.6506, 0.5357, 0.6498, 0.5, 0.7016, 0.5, 0.6969, 0.5357, 0.5357, 0.5721, 0.5421, 0.5658, 0.5489, 0.5721, 0.5357, 0.5086, 0.5484, 0.5022, 0.5421, 0.5149, 0.6969, 0.5721, 0.7033, 0.5658, 0.696, 0.5658, 0.6969, 0.5086, 0.696, 0.5149, 0.7033, 0.5149, 0.6453, 0.5489, 0.6498, 0.5, 0.6506, 0.5357, 0.5357, 0.5086, 0.5, 0.5086, 0.5484, 0.5022, 0.5421, 0.5658, 0.5421, 0.5149, 0.5484, 0.5022, 0.5489, 0.5721, 0.6969, 0.5357, 0.7016, 0.5, 0.709, 0.5, 0.7033, 0.5358, 0.7033, 0.5358, 0.709, 0.5, 0.7016, 0.5, 0.6969, 0.5357, 0.7033, 0.5658, 0.7033, 0.5149, 0.696, 0.5149, 0.696, 0.5658, 0.696, 0.5421, 0.6495, 0.5421, 0.6506, 0.5357, 0.6969, 0.5357, 0.6473, 0.5421, 0.696, 0.5421, 0.6969, 0.5357, 0.6484, 0.5357, 0.5842, 0.5721, 0.5842, 0.6011, 0.5842, 0.63, 0.5, 0.63, 0.5, 0.5721, 0.5489, 0.5721, 0.6904, -0.09835, 0.6879, -0.04774, 0.7, -0.04774, 0.7025, -0.09835, 0.5493, 0.335, 0.5375, 0.414, 0.5978, 0.414, 0.632, 0.3745, 0.6455, 0.335, 0.2706, 0.335, 0.2932, 0.414, 0.3774, 0.414, 0.3676, 0.335, 0.1861, 0.335, 0.2173, 0.414, 0.2932, 0.414, 0.2706, 0.335, 0.6623, 0.335, 0.6601, 0.414, 0.7204, 0.414, 0.7326, 0.335, 0.5737, 0.335, 0.5842, 0.414, 0.6601, 0.414, 0.6623, 0.335, 0.5, 0.335, 0.5, 0.414, 0.5842, 0.414, 0.5737, 0.335, 0.4521, 0.335, 0.4616, 0.414, 0.5375, 0.414, 0.5493, 0.335, 0.632, 0.3745, 0.5978, 0.414, 0.6091, 0.414, 0.6427, 0.3745, 0.6752, 0.2053, 0.6726, 0.2559, 0.6847, 0.2559, 0.6873, 0.2053, 0.3774, 0.6839, 0.4342, 0.6749, 0.4486, 0.7191, 0.3774, 0.7304, 0.4342, 0.6749, 0.4854, 0.6487, 0.5128, 0.6864, 0.4486, 0.7191, 0.4854, 0.6487, 0.5261, 0.6081, 0.5638, 0.6354, 0.5128, 0.6864, 0.5261, 0.6081, 0.5522, 0.5568, 0.5965, 0.5712, 0.5638, 0.6354, 0.5522, 0.5568, 0.5566, 0.5, 0.6077, 0.5, 0.5965, 0.5712, 0.1981, 0.5, 0.2025, 0.5568, 0.1583, 0.5712, 0.147, 0.5, 0.2025, 0.5568, 0.2286, 0.6081, 0.191, 0.6354, 0.1583, 0.5712, 0.2286, 0.6081, 0.2693, 0.6487, 0.242, 0.6864, 0.191, 0.6354, 0.2693, 0.6487, 0.3206, 0.6749, 0.3062, 0.7191, 0.242, 0.6864, 0.3206, 0.6749, 0.3774, 0.6839, 0.3774, 0.7304, 0.3062, 0.7191, 0.7449, 0.2559, 0.6148, 0.2559, 0.6148, -0.09835, 0.7449, -0.09835, 0.3577, 0.2559, 0.4427, 0.2559, 0.4427, -0.09835, 0.3577, -0.09835, 0.6965, 0.5319, 0.6904, 0.5633, 0.7025, 0.5633, 0.7185, 0.5319, 0.5978, 0.6601, 0.6365, 0.5842, 0.6555, 0.5842, 0.6091, 0.6601, 0.5, 0.2559, 0.5633, 0.2559, 0.5633, -0.09835, 0.5, -0.09835, 0.5633, 0.2559, 0.6645, 0.2559, 0.6645, -0.09835, 0.5633, -0.09835, 0.6645, 0.2559, 0.7449, 0.2559, 0.7449, -0.09835, 0.6645, -0.09835, 0.6987, 0.5, 0.6965, 0.5319, 0.7185, 0.5319, 0.7207, 0.5, 0.1549, 0.2559, 0.2481, 0.2559, 0.2481, -0.09835, 0.1549, -0.09835, 0.2481, 0.2559, 0.3577, 0.2559, 0.3577, -0.09835, 0.2481, -0.09835, 0.4427, 0.2559, 0.5611, 0.2559, 0.5611, -0.09835, 0.4427, -0.09835, 0.6148, -0.09835, 0.6148, 0.2559, 0.6074, 0.2053, 0.6001, 0.1547, 0.5927, 0.1041, 0.5854, 0.05347, 0.578, 0.002867, 0.5707, -0.04774, 0.5633, -0.09835, 0.579, 0.3745, 0.5842, 0.414, 0.5459, 0.414, 0.5424, 0.3745, 0.5424, 0.3745, 0.5459, 0.414, 0.5, 0.414, 0.5, 0.3745, 0.6488, 0.3745, 0.6601, 0.414, 0.5842, 0.414, 0.579, 0.3745, 0.5707, -0.04774, 0.5633, -0.04774, 0.5633, -0.09835, 0.5319, -0.04774, 0.5, -0.04774, 0.5, -0.09835, 0.5319, -0.09835, 0.5633, -0.04774, 0.5319, -0.04774, 0.5319, -0.09835, 0.5633, -0.09835, 0.6365, 0.5842, 0.6425, 0.5459, 0.6615, 0.5459, 0.6555, 0.5842, 0.6425, 0.5459, 0.6498, 0.5, 0.6688, 0.5, 0.6615, 0.5459, 0.5633, 0.2559, 0.5319, 0.2559, 0.5319, 0.2053, 0.5633, 0.2053, 0.5633, 0.2053, 0.5319, 0.2053, 0.5319, 0.1547, 0.5633, 0.1547, 0.5633, 0.1547, 0.5319, 0.1547, 0.5319, 0.1041, 0.5633, 0.1041, 0.5633, 0.1041, 0.5319, 0.1041, 0.5319, 0.05347, 0.5633, 0.05347, 0.5633, 0.05347, 0.5319, 0.05347, 0.5319, 0.002867, 0.5633, 0.002867, 0.5633, 0.002867, 0.5319, 0.002867, 0.5319, -0.04774, 0.5633, -0.04774, 0.5319, 0.2559, 0.5, 0.2559, 0.5, 0.2053, 0.5319, 0.2053, 0.5319, 0.2053, 0.5, 0.2053, 0.5, 0.1547, 0.5319, 0.1547, 0.5319, 0.1547, 0.5, 0.1547, 0.5, 0.1041, 0.5319, 0.1041, 0.5319, 0.1041, 0.5, 0.1041, 0.5, 0.05347, 0.5319, 0.05347, 0.5319, 0.05347, 0.5, 0.05347, 0.5, 0.002867, 0.5319, 0.002867, 0.5319, 0.002867, 0.5, 0.002867, 0.5, -0.04774, 0.5319, -0.04774, 0.6148, 0.2559, 0.6261, 0.2954, 0.5685, 0.2954, 0.5633, 0.2559, 0.6261, 0.2954, 0.6375, 0.335, 0.5737, 0.335, 0.5685, 0.2954, 0.6375, 0.335, 0.6488, 0.3745, 0.579, 0.3745, 0.5737, 0.335, 0.5319, 0.2559, 0.5354, 0.2954, 0.5, 0.2954, 0.5, 0.2559, 0.5354, 0.2954, 0.5389, 0.335, 0.5, 0.335, 0.5, 0.2954, 0.5389, 0.335, 0.5424, 0.3745, 0.5, 0.3745, 0.5, 0.335, 0.5633, 0.2559, 0.5685, 0.2954, 0.5354, 0.2954, 0.5319, 0.2559, 0.5685, 0.2954, 0.5737, 0.335, 0.5389, 0.335, 0.5354, 0.2954, 0.5737, 0.335, 0.579, 0.3745, 0.5424, 0.3745, 0.5389, 0.335, 0.5927, 0.1041, 0.5633, 0.1041, 0.5633, 0.05347, 0.5854, 0.05347, 0.3676, 0.335, 0.3774, 0.414, 0.4616, 0.414, 0.4521, 0.335, 0.6726, 0.2559, 0.6591, 0.2954, 0.6707, 0.2954, 0.6847, 0.2559, 0.6591, 0.2954, 0.6455, 0.335, 0.6567, 0.335, 0.6707, 0.2954, 0.6455, 0.335, 0.632, 0.3745, 0.6427, 0.3745, 0.6567, 0.335, 0.4427, 0.2559, 0.4521, 0.335, 0.5493, 0.335, 0.5611, 0.2559, 0.6001, 0.1547, 0.5633, 0.1547, 0.5633, 0.1041, 0.5927, 0.1041, 0.5, 0.2559, 0.5, 0.335, 0.5737, 0.335, 0.5633, 0.2559, 0.6074, 0.2053, 0.5633, 0.2053, 0.5633, 0.1547, 0.6001, 0.1547, 0.5633, 0.2559, 0.5737, 0.335, 0.6623, 0.335, 0.6645, 0.2559, 0.6148, 0.2559, 0.5633, 0.2559, 0.5633, 0.2053, 0.6074, 0.2053, 0.6645, 0.2559, 0.6623, 0.335, 0.7326, 0.335, 0.7449, 0.2559, 0.6777, 0.1547, 0.6752, 0.2053, 0.6873, 0.2053, 0.6898, 0.1547, 0.1549, 0.2559, 0.1861, 0.335, 0.2706, 0.335, 0.2481, 0.2559, 0.6803, 0.1041, 0.6777, 0.1547, 0.6898, 0.1547, 0.6924, 0.1041, 0.2481, 0.2559, 0.2706, 0.335, 0.3676, 0.335, 0.3577, 0.2559, 0.6828, 0.05347, 0.6803, 0.1041, 0.6924, 0.1041, 0.6949, 0.05347, 0.578, 0.002867, 0.5633, 0.002867, 0.5633, -0.04774, 0.5707, -0.04774, 0.7449, 0.2559, 0.7326, 0.335, 0.6375, 0.335, 0.6261, 0.2954, 0.6148, 0.2559, 0.6854, 0.002867, 0.6828, 0.05347, 0.6949, 0.05347, 0.6974, 0.002867, 0.5854, 0.05347, 0.5633, 0.05347, 0.5633, 0.002867, 0.578, 0.002867, 0.6879, -0.04774, 0.6854, 0.002867, 0.6974, 0.002867, 0.7, -0.04774, 0.3577, 0.2559, 0.3676, 0.335, 0.4521, 0.335, 0.4427, 0.2559, 0.5522, 0.5568, 0.5261, 0.6081, 0.4608, 0.5613, 0.4754, 0.5326, 0.2286, 0.6081, 0.2025, 0.5568, 0.2794, 0.5326, 0.294, 0.5613, 0.3774, 0.6839, 0.3206, 0.6749, 0.3455, 0.5987, 0.3774, 0.6038, 0.5261, 0.6081, 0.4854, 0.6487, 0.438, 0.5841, 0.4608, 0.5613, 0.2025, 0.5568, 0.1981, 0.5, 0.2769, 0.5, 0.2794, 0.5326, 0.3206, 0.6749, 0.2693, 0.6487, 0.3168, 0.5841, 0.3455, 0.5987, 0.4854, 0.6487, 0.4342, 0.6749, 0.4092, 0.5987, 0.438, 0.5841, 0.5566, 0.5, 0.5522, 0.5568, 0.4754, 0.5326, 0.4779, 0.5, 0.2693, 0.6487, 0.2286, 0.6081, 0.294, 0.5613, 0.3168, 0.5841, 0.4342, 0.6749, 0.3774, 0.6839, 0.3774, 0.6038, 0.4092, 0.5987, 0.3774, 0.6038, 0.3455, 0.5987, 0.3168, 0.5841, 0.294, 0.5613, 0.2794, 0.5326, 0.2769, 0.5, 0.4779, 0.5, 0.4754, 0.5326, 0.4608, 0.5613, 0.438, 0.5841, 0.4092, 0.5987, 0.3774, 0.7923, 0.4542, 0.7923, 0.4486, 0.8161, 0.3774, 0.8161, 0.4542, 0.7923, 0.5235, 0.7923, 0.5128, 0.8161, 0.4486, 0.8161, 0.5235, 0.2989, 0.5785, 0.3539, 0.5638, 0.3646, 0.5128, 0.3136, 0.3539, 0.7923, 0.4232, 0.7923, 0.4288, 0.8161, 0.3646, 0.8161, 0.4232, 0.7923, 0.5, 0.7923, 0.5, 0.8161, 0.4288, 0.8161, 0.5, 0.7923, 0.4232, 0.7923, 0.4288, 0.8161, 0.5, 0.8161, 0.4232, 0.7923, 0.3539, 0.7923, 0.3646, 0.8161, 0.4288, 0.8161, 0.1762, 0.3539, 0.2312, 0.2988, 0.242, 0.3136, 0.191, 0.3646, 0.2312, 0.7923, 0.3005, 0.7923, 0.3062, 0.8161, 0.242, 0.8161, 0.3005, 0.7923, 0.3774, 0.7923, 0.3774, 0.8161, 0.3062, 0.8161, 0.2932, 0.6847, 0.3774, 0.6847, 0.3774, 0.7437, 0.2932, 0.7437, 0.2173, 0.6847, 0.2932, 0.6847, 0.2932, 0.7437, 0.2173, 0.7437, 0.157, 0.6847, 0.2173, 0.6847, 0.2173, 0.7437, 0.157, 0.7437, 0.4158, 0.6847, 0.3399, 0.6847, 0.3399, 0.7437, 0.4158, 0.7437, 0.5, 0.6847, 0.4158, 0.6847, 0.4158, 0.7437, 0.5, 0.7437, 0.4158, 0.6847, 0.5, 0.6847, 0.5, 0.7437, 0.4158, 0.7437, 0.3399, 0.6847, 0.4158, 0.6847, 0.4158, 0.7437, 0.3399, 0.7437, 0.5375, 0.6847, 0.5676, 0.6847, 0.5978, 0.6847, 0.5978, 0.7437, 0.5375, 0.7437, 0.4616, 0.6847, 0.5375, 0.6847, 0.5375, 0.7437, 0.4616, 0.7437, 0.3774, 0.6847, 0.4616, 0.6847, 0.4616, 0.7437, 0.3774, 0.7437, 0.3774, 0.63, 0.4616, 0.63, 0.4616, 0.6847, 0.3774, 0.6847, 0.4616, 0.63, 0.5375, 0.63, 0.5375, 0.6574, 0.5375, 0.6847, 0.4616, 0.6847, 0.4158, 0.63, 0.5, 0.63, 0.5, 0.6847, 0.4158, 0.6847, 0.5, 0.63, 0.4158, 0.63, 0.4158, 0.6847, 0.5, 0.6847, 0.4158, 0.63, 0.3399, 0.63, 0.3399, 0.6847, 0.4158, 0.6847, 0.157, 0.63, 0.2173, 0.63, 0.2173, 0.6847, 0.157, 0.6847, 0.2173, 0.63, 0.2932, 0.63, 0.2932, 0.6847, 0.2173, 0.6847, 0.2932, 0.63, 0.3774, 0.63, 0.3774, 0.6847, 0.2932, 0.6847, 0.2932, 0.7437, 0.3774, 0.7437, 0.3774, 0.7627, 0.2957, 0.7627, 0.2957, 0.7627, 0.3774, 0.7627, 0.3774, 0.7923, 0.3005, 0.7923, 0.2173, 0.7437, 0.2932, 0.7437, 0.2957, 0.7627, 0.2219, 0.7627, 0.2219, 0.7627, 0.2957, 0.7627, 0.3005, 0.7923, 0.2312, 0.7923, 0.157, 0.7437, 0.2173, 0.7437, 0.2219, 0.7627, 0.1634, 0.7627, 0.1634, 0.7627, 0.2219, 0.7627, 0.2312, 0.7923, 0.1762, 0.7923, 0.4158, 0.7437, 0.3399, 0.7437, 0.3445, 0.7627, 0.4183, 0.7627, 0.4183, 0.7627, 0.3445, 0.7627, 0.3539, 0.7923, 0.4232, 0.7923, 0.5, 0.7437, 0.4158, 0.7437, 0.4183, 0.7627, 0.5, 0.7627, 0.5, 0.7627, 0.4183, 0.7627, 0.4232, 0.7923, 0.5, 0.7923, 0.4158, 0.7437, 0.5, 0.7437, 0.5, 0.7627, 0.4183, 0.7627, 0.4183, 0.7627, 0.5, 0.7627, 0.5, 0.7923, 0.4232, 0.7923, 0.3399, 0.7437, 0.4158, 0.7437, 0.4183, 0.7627, 0.3445, 0.7627, 0.3445, 0.7627, 0.4183, 0.7627, 0.4232, 0.7923, 0.3539, 0.7923, 0.5375, 0.7437, 0.5978, 0.7437, 0.5913, 0.7627, 0.5328, 0.7627, 0.5328, 0.7627, 0.5913, 0.7627, 0.5785, 0.7923, 0.5235, 0.7923, 0.4616, 0.7437, 0.5375, 0.7437, 0.5328, 0.7627, 0.4591, 0.7627, 0.4591, 0.7627, 0.5328, 0.7627, 0.5235, 0.7923, 0.4542, 0.7923, 0.3774, 0.7437, 0.4616, 0.7437, 0.4591, 0.7627, 0.3774, 0.7627, 0.3774, 0.7627, 0.4591, 0.7627, 0.4542, 0.7923, 0.3774, 0.7923, 0.2932, 0.5721, 0.3774, 0.5721, 0.3774, 0.63, 0.2932, 0.63, 0.2173, 0.5721, 0.2932, 0.5721, 0.2932, 0.63, 0.2173, 0.63, 0.157, 0.5721, 0.2173, 0.5721, 0.2173, 0.63, 0.157, 0.63, 0.4158, 0.5721, 0.3399, 0.5721, 0.3399, 0.63, 0.4158, 0.63, 0.5, 0.5721, 0.4158, 0.5721, 0.4158, 0.63, 0.5, 0.63, 0.3779, 0.6011, 0.4158, 0.6011, 0.4158, 0.63, 0.4008, 0.6243, 0.6293, 0.4008, 0.6025, 0.4063, 0.5796, 0.3614, 0.6064, 0.3559, 0.4616, 0.5721, 0.5375, 0.5721, 0.5375, 0.6011, 0.5375, 0.63, 0.4616, 0.63, 0.3774, 0.5721, 0.4616, 0.5721, 0.4616, 0.63, 0.3774, 0.63, 0.2796, 0.63, 0.3097, 0.63, 0.3097, 0.6574, 0.2796, 0.6574, 0.2796, 0.6574, 0.3097, 0.6574, 0.3097, 0.6847, 0.2796, 0.6847, 0.4158, 0.6847, 0.4088, 0.6847, 0.4088, 0.63, 0.4158, 0.63, 0.5676, 0.6574, 0.5813, 0.6574, 0.5813, 0.6847, 0.5676, 0.6847, 0.5813, 0.6574, 0.6304, 0.6574, 0.6304, 0.6847, 0.5813, 0.6847, 0.3506, 0.63, 0.4088, 0.63, 0.4088, 0.6847, 0.3506, 0.6847, 0.3506, 0.6574, 0.5813, 0.63, 0.6304, 0.63, 0.6304, 0.6574, 0.5813, 0.6574, 0.5676, 0.3097, 0.5813, 0.3097, 0.6304, 0.3506, 0.5978, 0.3399, 0.4158, 0.63, 0.359, 0.629, 0.3521, 0.6243, 0.4008, 0.6243, 0.5978, 0.3399, 0.6304, 0.3506, 0.641, 0.4088, 0.6365, 0.4158, 0.6087, 0.359, 0.6304, 0.3506, 0.5813, 0.3097, 0.5676, 0.3097, 0.5676, 0.63, 0.5813, 0.63, 0.5813, 0.6574, 0.5676, 0.6574, 0.3399, 0.414, 0.4158, 0.414, 0.4158, 0.5086, 0.4158, 0.5721, 0.3779, 0.5721, 0.3399, 0.5721, 0.4541, 0.414, 0.5, 0.414, 0.5, 0.5086, 0.4516, 0.5022, 0.3774, 0.414, 0.4616, 0.414, 0.4616, 0.5721, 0.3774, 0.5721, 0.4616, 0.414, 0.5375, 0.414, 0.5375, 0.5721, 0.4616, 0.5721, 0.5, 0.414, 0.4158, 0.414, 0.4158, 0.5721, 0.5, 0.5721, 0.4158, 0.414, 0.3399, 0.414, 0.3399, 0.5721, 0.4158, 0.5721, 0.157, 0.414, 0.2173, 0.414, 0.2173, 0.5721, 0.157, 0.5721, 0.2173, 0.414, 0.2932, 0.414, 0.2932, 0.5721, 0.2173, 0.5721, 0.2932, 0.414, 0.3774, 0.414, 0.3774, 0.5721, 0.2932, 0.5721, 0.5375, 0.414, 0.5978, 0.414, 0.5978, 0.5721, 0.5375, 0.5721, 0.3779, 0.5721, 0.4158, 0.5721, 0.4158, 0.6011, 0.3779, 0.6011, 0.3399, 0.5721, 0.3779, 0.5721, 0.3779, 0.6011, 0.3559, 0.5886, 0.6044, 0.3521, 0.5777, 0.3576, 0.6025, 0.4063, 0.6293, 0.4008, 0.2796, 0.6011, 0.3559, 0.5886, 0.3173, 0.6243, 0.3097, 0.63, 0.2796, 0.63, 0.3779, 0.6011, 0.4008, 0.6243, 0.3559, 0.5886, 0.2796, 0.5721, 0.3399, 0.5721, 0.3559, 0.5886, 0.2796, 0.6011, 0.3521, 0.6243, 0.359, 0.629, 0.3097, 0.63, 0.3173, 0.6243, 0.641, 0.4088, 0.6304, 0.3506, 0.6087, 0.359, 0.6365, 0.4158, 0.3614, 0.5887, 0.3576, 0.6245, 0.3228, 0.6245, 0.3614, 0.5887, 0.4063, 0.6245, 0.3576, 0.6245, 0.6064, 0.3559, 0.5796, 0.3614, 0.5508, 0.3228, 0.5776, 0.3173, 0.5776, 0.3173, 0.5508, 0.3228, 0.5777, 0.3576, 0.6044, 0.3521, 0.6498, 0.5, 0.7016, 0.5, 0.6969, 0.4643, 0.6484, 0.4643, 0.4642, 0.5149, 0.5, 0.514, 0.5, 0.5651, 0.4642, 0.5658, 0.6473, 0.5149, 0.696, 0.5149, 0.696, 0.5658, 0.6495, 0.5658, 0.4158, 0.5086, 0.4516, 0.5022, 0.4511, 0.5721, 0.4158, 0.5721, 0.4158, 0.414, 0.4541, 0.414, 0.4516, 0.5022, 0.4158, 0.5086, 0.6506, 0.4643, 0.6969, 0.4643, 0.7016, 0.5, 0.6498, 0.5, 0.4643, 0.5721, 0.4511, 0.5721, 0.4579, 0.5658, 0.4643, 0.5086, 0.4579, 0.5149, 0.4516, 0.5022, 0.6969, 0.5721, 0.696, 0.5658, 0.7033, 0.5658, 0.6969, 0.5086, 0.7033, 0.5149, 0.696, 0.5149, 0.6453, 0.4511, 0.6506, 0.4643, 0.6498, 0.5, 0.4643, 0.5086, 0.4516, 0.5022, 0.5, 0.5086, 0.4579, 0.5658, 0.4511, 0.5721, 0.4516, 0.5022, 0.4579, 0.5149, 0.6969, 0.4643, 0.7033, 0.4642, 0.709, 0.5, 0.7016, 0.5, 0.7033, 0.4642, 0.6969, 0.4643, 0.7016, 0.5, 0.709, 0.5, 0.7033, 0.5658, 0.696, 0.5658, 0.696, 0.5149, 0.7033, 0.5149, 0.696, 0.4579, 0.6969, 0.4643, 0.6506, 0.4643, 0.6495, 0.4579, 0.6473, 0.4579, 0.6484, 0.4643, 0.6969, 0.4643, 0.696, 0.4579, 0.4158, 0.5721, 0.4511, 0.5721, 0.5, 0.5721, 0.5, 0.63, 0.4158, 0.63, 0.4158, 0.6011, 0.6904, -0.09835, 0.7025, -0.09835, 0.7, -0.04774, 0.6879, -0.04774, 0.5493, 0.335, 0.6455, 0.335, 0.632, 0.3745, 0.5978, 0.414, 0.5375, 0.414, 0.2706, 0.335, 0.3676, 0.335, 0.3774, 0.414, 0.2932, 0.414, 0.1861, 0.335, 0.2706, 0.335, 0.2932, 0.414, 0.2173, 0.414, 0.3377, 0.335, 0.2674, 0.335, 0.2796, 0.414, 0.3399, 0.414, 0.4263, 0.335, 0.3377, 0.335, 0.3399, 0.414, 0.4158, 0.414, 0.5, 0.335, 0.4263, 0.335, 0.4158, 0.414, 0.5, 0.414, 0.4521, 0.335, 0.5493, 0.335, 0.5375, 0.414, 0.4616, 0.414, 0.632, 0.3745, 0.6427, 0.3745, 0.6091, 0.414, 0.5978, 0.414, 0.6752, 0.2053, 0.6873, 0.2053, 0.6847, 0.2559, 0.6726, 0.2559, 0.3774, 0.3161, 0.3774, 0.2696, 0.4486, 0.2809, 0.4342, 0.3251, 0.4342, 0.3251, 0.4486, 0.2809, 0.5128, 0.3136, 0.4854, 0.3513, 0.4854, 0.3513, 0.5128, 0.3136, 0.5638, 0.3646, 0.5261, 0.3919, 0.5261, 0.3919, 0.5638, 0.3646, 0.5965, 0.4288, 0.5522, 0.4432, 0.5522, 0.4432, 0.5965, 0.4288, 0.6077, 0.5, 0.5566, 0.5, 0.1981, 0.5, 0.147, 0.5, 0.1583, 0.4288, 0.2025, 0.4432, 0.2025, 0.4432, 0.1583, 0.4288, 0.191, 0.3646, 0.2286, 0.3919, 0.2286, 0.3919, 0.191, 0.3646, 0.242, 0.3136, 0.2693, 0.3513, 0.2693, 0.3513, 0.242, 0.3136, 0.3062, 0.2809, 0.3206, 0.3251, 0.3206, 0.3251, 0.3062, 0.2809, 0.3774, 0.2696, 0.3774, 0.3161, 0.2551, 0.2559, 0.2551, -0.09835, 0.3852, -0.09835, 0.3852, 0.2559, 0.3577, 0.2559, 0.3577, -0.09835, 0.4427, -0.09835, 0.4427, 0.2559, 0.6965, 0.4681, 0.7185, 0.4681, 0.7025, 0.4367, 0.6904, 0.4367, 0.5978, 0.3399, 0.6091, 0.3399, 0.6555, 0.4158, 0.6365, 0.4158, 0.5, 0.2559, 0.5, -0.09835, 0.4367, -0.09835, 0.4367, 0.2559, 0.4367, 0.2559, 0.4367, -0.09835, 0.3355, -0.09835, 0.3355, 0.2559, 0.3355, 0.2559, 0.3355, -0.09835, 0.2551, -0.09835, 0.2551, 0.2559, 0.6987, 0.5, 0.7207, 0.5, 0.7185, 0.4681, 0.6965, 0.4681, 0.1549, 0.2559, 0.1549, -0.09835, 0.2481, -0.09835, 0.2481, 0.2559, 0.2481, 0.2559, 0.2481, -0.09835, 0.3577, -0.09835, 0.3577, 0.2559, 0.4427, 0.2559, 0.4427, -0.09835, 0.5611, -0.09835, 0.5611, 0.2559, 0.3852, -0.09835, 0.4367, -0.09835, 0.4293, -0.04774, 0.422, 0.002867, 0.4146, 0.05347, 0.4073, 0.1041, 0.3999, 0.1547, 0.3926, 0.2053, 0.3852, 0.2559, 0.421, 0.3745, 0.4576, 0.3745, 0.4541, 0.414, 0.4158, 0.414, 0.4576, 0.3745, 0.5, 0.3745, 0.5, 0.414, 0.4541, 0.414, 0.3512, 0.3745, 0.421, 0.3745, 0.4158, 0.414, 0.3399, 0.414, 0.4293, -0.04774, 0.4367, -0.09835, 0.4367, -0.04774, 0.4681, -0.04774, 0.4681, -0.09835, 0.5, -0.09835, 0.5, -0.04774, 0.4367, -0.04774, 0.4367, -0.09835, 0.4681, -0.09835, 0.4681, -0.04774, 0.6365, 0.4158, 0.6555, 0.4158, 0.6615, 0.4541, 0.6425, 0.4541, 0.6425, 0.4541, 0.6615, 0.4541, 0.6688, 0.5, 0.6498, 0.5, 0.4367, 0.2559, 0.4367, 0.2053, 0.4681, 0.2053, 0.4681, 0.2559, 0.4367, 0.2053, 0.4367, 0.1547, 0.4681, 0.1547, 0.4681, 0.2053, 0.4367, 0.1547, 0.4367, 0.1041, 0.4681, 0.1041, 0.4681, 0.1547, 0.4367, 0.1041, 0.4367, 0.05347, 0.4681, 0.05347, 0.4681, 0.1041, 0.4367, 0.05347, 0.4367, 0.002867, 0.4681, 0.002867, 0.4681, 0.05347, 0.4367, 0.002867, 0.4367, -0.04774, 0.4681, -0.04774, 0.4681, 0.002867, 0.4681, 0.2559, 0.4681, 0.2053, 0.5, 0.2053, 0.5, 0.2559, 0.4681, 0.2053, 0.4681, 0.1547, 0.5, 0.1547, 0.5, 0.2053, 0.4681, 0.1547, 0.4681, 0.1041, 0.5, 0.1041, 0.5, 0.1547, 0.4681, 0.1041, 0.4681, 0.05347, 0.5, 0.05347, 0.5, 0.1041, 0.4681, 0.05347, 0.4681, 0.002867, 0.5, 0.002867, 0.5, 0.05347, 0.4681, 0.002867, 0.4681, -0.04774, 0.5, -0.04774, 0.5, 0.002867, 0.3852, 0.2559, 0.4367, 0.2559, 0.4315, 0.2954, 0.3739, 0.2954, 0.3739, 0.2954, 0.4315, 0.2954, 0.4263, 0.335, 0.3625, 0.335, 0.3625, 0.335, 0.4263, 0.335, 0.421, 0.3745, 0.3512, 0.3745, 0.4681, 0.2559, 0.5, 0.2559, 0.5, 0.2954, 0.4646, 0.2954, 0.4646, 0.2954, 0.5, 0.2954, 0.5, 0.335, 0.4611, 0.335, 0.4611, 0.335, 0.5, 0.335, 0.5, 0.3745, 0.4576, 0.3745, 0.4367, 0.2559, 0.4681, 0.2559, 0.4646, 0.2954, 0.4315, 0.2954, 0.4315, 0.2954, 0.4646, 0.2954, 0.4611, 0.335, 0.4263, 0.335, 0.4263, 0.335, 0.4611, 0.335, 0.4576, 0.3745, 0.421, 0.3745, 0.4073, 0.1041, 0.4146, 0.05347, 0.4367, 0.05347, 0.4367, 0.1041, 0.3676, 0.335, 0.4521, 0.335, 0.4616, 0.414, 0.3774, 0.414, 0.6726, 0.2559, 0.6847, 0.2559, 0.6707, 0.2954, 0.6591, 0.2954, 0.6591, 0.2954, 0.6707, 0.2954, 0.6567, 0.335, 0.6455, 0.335, 0.6455, 0.335, 0.6567, 0.335, 0.6427, 0.3745, 0.632, 0.3745, 0.4427, 0.2559, 0.5611, 0.2559, 0.5493, 0.335, 0.4521, 0.335, 0.3999, 0.1547, 0.4073, 0.1041, 0.4367, 0.1041, 0.4367, 0.1547, 0.5, 0.2559, 0.4367, 0.2559, 0.4263, 0.335, 0.5, 0.335, 0.3926, 0.2053, 0.3999, 0.1547, 0.4367, 0.1547, 0.4367, 0.2053, 0.4367, 0.2559, 0.3355, 0.2559, 0.3377, 0.335, 0.4263, 0.335, 0.3852, 0.2559, 0.3926, 0.2053, 0.4367, 0.2053, 0.4367, 0.2559, 0.3355, 0.2559, 0.2551, 0.2559, 0.2674, 0.335, 0.3377, 0.335, 0.6777, 0.1547, 0.6898, 0.1547, 0.6873, 0.2053, 0.6752, 0.2053, 0.1549, 0.2559, 0.2481, 0.2559, 0.2706, 0.335, 0.1861, 0.335, 0.6803, 0.1041, 0.6924, 0.1041, 0.6898, 0.1547, 0.6777, 0.1547, 0.2481, 0.2559, 0.3577, 0.2559, 0.3676, 0.335, 0.2706, 0.335, 0.6828, 0.05347, 0.6949, 0.05347, 0.6924, 0.1041, 0.6803, 0.1041, 0.422, 0.002867, 0.4293, -0.04774, 0.4367, -0.04774, 0.4367, 0.002867, 0.2551, 0.2559, 0.3852, 0.2559, 0.3739, 0.2954, 0.3625, 0.335, 0.2674, 0.335, 0.6854, 0.002867, 0.6974, 0.002867, 0.6949, 0.05347, 0.6828, 0.05347, 0.4146, 0.05347, 0.422, 0.002867, 0.4367, 0.002867, 0.4367, 0.05347, 0.6879, -0.04774, 0.7, -0.04774, 0.6974, 0.002867, 0.6854, 0.002867, 0.3577, 0.2559, 0.4427, 0.2559, 0.4521, 0.335, 0.3676, 0.335, 0.6498, 0.5721, 0.6498, 0.5086, 0.709, 0.514, 0.709, 0.5651, 0.6498, 0.5721, 0.709, 0.5651, 0.7016, 0.5721, 0.709, 0.514, 0.6498, 0.5086, 0.7016, 0.5086, 0.6848, 0.2954, 0.6987, 0.2559, 0.7207, 0.2559, 0.7048, 0.2954, 0.6987, -0.04774, 0.6987, -0.09835, 0.7207, -0.09835, 0.7207, -0.04774, 0.6987, 0.2559, 0.6987, 0.2053, 0.7207, 0.2053, 0.7207, 0.2559, 0.6987, 0.2053, 0.6987, 0.1547, 0.7207, 0.1547, 0.7207, 0.2053, 0.6987, 0.1547, 0.6987, 0.1041, 0.7207, 0.1041, 0.7207, 0.1547, 0.6987, 0.1041, 0.6987, 0.05347, 0.7207, 0.05347, 0.7207, 0.1041, 0.6987, 0.05347, 0.6987, 0.002867, 0.7207, 0.002867, 0.7207, 0.05347, 0.6987, 0.002867, 0.6987, -0.04774, 0.7207, -0.04774, 0.7207, 0.002867, 0.671, 0.335, 0.6848, 0.2954, 0.7048, 0.2954, 0.689, 0.335, 0.6498, 0.414, 0.671, 0.335, 0.689, 0.335, 0.6731, 0.3745, 0.6688, 0.414, 0.5522, 0.4432, 0.4754, 0.4674, 0.4608, 0.4387, 0.5261, 0.3919, 0.2286, 0.3919, 0.294, 0.4387, 0.2794, 0.4674, 0.2025, 0.4432, 0.3774, 0.3161, 0.3774, 0.3962, 0.3455, 0.4013, 0.3206, 0.3251, 0.5261, 0.3919, 0.4608, 0.4387, 0.438, 0.4159, 0.4854, 0.3513, 0.2025, 0.4432, 0.2794, 0.4674, 0.2769, 0.5, 0.1981, 0.5, 0.3206, 0.3251, 0.3455, 0.4013, 0.3168, 0.4159, 0.2693, 0.3513, 0.4854, 0.3513, 0.438, 0.4159, 0.4092, 0.4013, 0.4342, 0.3251, 0.5566, 0.5, 0.4779, 0.5, 0.4754, 0.4674, 0.5522, 0.4432, 0.2693, 0.3513, 0.3168, 0.4159, 0.294, 0.4387, 0.2286, 0.3919, 0.4342, 0.3251, 0.4092, 0.4013, 0.3774, 0.3962, 0.3774, 0.3161, 0.1981, 0.8617, 0.2769, 0.9017, 0.4779, 0.9017, 0.5566, 0.8617, 0.3774, 0.3962, 0.4092, 0.4013, 0.438, 0.4159, 0.4608, 0.4387, 0.4754, 0.4674, 0.4779, 0.5, 0.2769, 0.5, 0.2794, 0.4674, 0.294, 0.4387, 0.3168, 0.4159, 0.3455, 0.4013, 0.5611, 0.7449, 0.6726, 0.6148, 0.6904, 0.5633, 0.6965, 0.5319, 0.6987, 0.5, 0.6965, 0.4681, 0.6904, 0.4367, 0.6726, 0.3852, 0.5611, 0.2551, 0.4427, 0.2035, 0.3577, 0.1858, 0.2481, 0.2035, 0.1549, 0.2551, 0.1086, 0.3355, 0.07831, 0.4367, 0.06283, 0.5, 0.07831, 0.5633, 0.1086, 0.6645, 0.1549, 0.7449, 0.2481, 0.7965, 0.3577, 0.8142, 0.4427, 0.7965])
me_cylinder.materials.append(mat_statue)
me_cylinder.use_remesh_fix_poles = True
me_cylinder.use_remesh_preserve_attributes = False
me_cylinder.use_mirror_vertex_groups = False
me_cylinder.update()

# ---- objects
ob_cylinder = bpy.data.objects.new('Cylinder', me_cylinder)
ob_sun = bpy.data.objects.new('Sun', light_sun)

# ---- transforms, parenting, visibility, modifiers, constraints
ob_cylinder.location = (0.0, 0.0, 0.0)
ob_cylinder.lineart.crease_threshold = 0.0
_m = ob_cylinder.modifiers.new('Auto Smooth', 'NODES')
_m.node_group = ng_auto_smooth
_gi = [s.identifier for s in ng_auto_smooth.interface.items_tree if s.item_type == 'SOCKET' and s.in_out == 'INPUT']
_m[_gi[1]] = 0.5236  # Angle
ob_sun.location = (13.0, 0.0, 2.799)
ob_sun.rotation_euler = (-0.6065, 0.6643, -0.215)
ob_sun.lineart.crease_threshold = 0.0

# ---- collection membership
col_collection.objects.link(ob_cylinder)
col_collection.objects.link(ob_sun)

# ---- scene / render settings (as saved in the file)
scene.frame_start = 1; scene.frame_end = 250; scene.frame_set(225)
scene.render.engine = 'BLENDER_EEVEE_NEXT'
scene.cycles.use_denoising = False
scene.cycles.samples = 128
scene.cycles.sampling_pattern = 'TABULATED_SOBOL'
scene.cycles.use_adaptive_sampling = False
scene.cycles.use_light_tree = False
scene.view_settings.view_transform = 'Filmic'
bpy.context.view_layer.update()

# ---- added for rendering (the .blend has no active camera): camera
cam_auto = bpy.data.cameras.new('AutoCamera')
cam_auto.lens = 50.0
cam_auto.sensor_width = 36.0
cam_auto.clip_end = 1000.0
ob_auto_camera = bpy.data.objects.new('AutoCamera', cam_auto)
scene.collection.objects.link(ob_auto_camera)
ob_auto_camera.location = (4.64463, -5.51017, 3.20851)
ob_auto_camera.rotation_euler = (1.09748, -7.21219e-08, 0.694738)
scene.camera = ob_auto_camera
bpy.context.view_layer.update()

